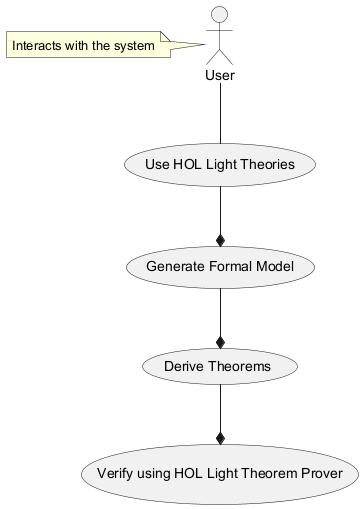

The diagram above was rendered by PlantUML. Its source (embedded in the PNG):
@startuml
actor User as "User"
usecase "Use HOL Light Theories" as U1
usecase "Generate Formal Model" as U2
usecase "Derive Theorems" as U3
usecase "Verify using HOL Light Theorem Prover" as U4
User -- U1
U1 --* U2
U2 --* U3
U3 --* U4
note left of User: Interacts with the system
@enduml